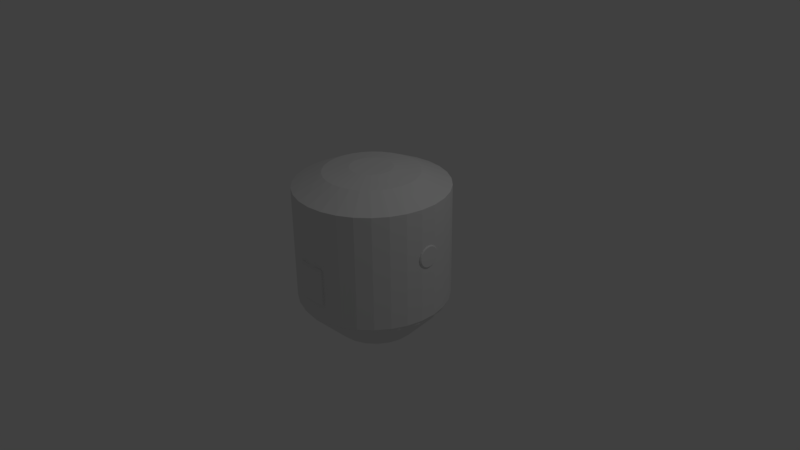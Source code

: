 # Source: BACEHAB1.blend  (saved by Blender 2.77.0; exported with 4.5.12 LTS)
import bpy
from mathutils import Matrix  # noqa: F401  (used for matrix-valued properties, if any)

bpy.ops.wm.read_factory_settings(use_empty=True)
scene = bpy.context.scene
scene.name = 'Scene'

# ---- collections
col_collection_1 = bpy.data.collections.new('Collection 1'); scene.collection.children.link(col_collection_1)
col_collection_2 = bpy.data.collections.new('Collection 2'); scene.collection.children.link(col_collection_2)

# ---- world
world_world = bpy.data.worlds.new('World'); scene.world = world_world
world_world.color = (0.05088, 0.05088, 0.05088)
world_world.use_sun_shadow = False
world_world.sun_shadow_jitter_overblur = 0.0
world_world.cycles.sampling_method = 'MANUAL'

# ---- cameras
cam_camera = bpy.data.cameras.new('Camera')
cam_camera.clip_end = 100.0
cam_camera.lens = 35.0
cam_camera.sensor_width = 32.0
cam_camera.sensor_height = 18.0
cam_camera.ortho_scale = 7.314
cam_camera.dof.focus_distance = 0.0
cam_camera.dof.aperture_fstop = 128.0

# ---- lights
light_lamp = bpy.data.lights.new('Lamp', 'POINT')
light_lamp.transmission_factor = 0.0
light_lamp.cutoff_distance = 30.0
light_lamp.energy = 100.0
light_lamp.shadow_buffer_clip_start = 1.001
light_lamp.shadow_soft_size = 0.1
light_lamp.shadow_maximum_resolution = 0.006
light_lamp.use_absolute_resolution = True

# ---- meshes
me_cylinder_003 = bpy.data.meshes.new('Cylinder.003')
me_cylinder_003.from_pydata([(0.0, 0.33, 0.085), (0.09297, 0.3166, 0.085), (0.1784, 0.2776, 0.085), (0.2494, 0.2161, 0.085), (0.3002, 0.1371, 0.085), (0.3266, 0.04696, 0.085), (0.3266, -0.04696, 0.085), (0.3002, -0.1371, 0.085), (0.2494, -0.2161, 0.085), (0.1784, -0.2776, 0.085), (0.09297, -0.3166, 0.085), (4.983e-08, -0.33, 0.085), (-0.09297, -0.3166, 0.085), (-0.1784, -0.2776, 0.085), (-0.2494, -0.2161, 0.085), (-0.3002, -0.1371, 0.085), (-0.3266, -0.04696, 0.085), (-0.3266, 0.04696, 0.085), (-0.3002, 0.1371, 0.085), (-0.2494, 0.2161, 0.085), (-0.1784, 0.2776, 0.085), (-0.09297, 0.3166, 0.085), (1.746e-08, 0.3053, -0.085), (0.0, 0.33, -0.06058), (0.08602, 0.293, -0.085), (0.09297, 0.3166, -0.06058), (0.1651, 0.2569, -0.085), (0.1784, 0.2776, -0.06058), (0.2308, 0.1999, -0.085), (0.2494, 0.2161, -0.06058), (0.2777, 0.1268, -0.085), (0.3002, 0.1371, -0.06058), (0.3022, 0.04345, -0.085), (0.3266, 0.04696, -0.06058), (0.3022, -0.04345, -0.085), (0.3266, -0.04696, -0.06058), (0.2777, -0.1268, -0.085), (0.3002, -0.1371, -0.06058), (0.2308, -0.1999, -0.085), (0.2494, -0.2161, -0.06058), (0.1651, -0.2569, -0.085), (0.1784, -0.2776, -0.06058), (0.08602, -0.293, -0.085), (0.09297, -0.3166, -0.06058), (4.168e-08, -0.3053, -0.085), (4.983e-08, -0.33, -0.06058), (-0.08602, -0.293, -0.085), (-0.09297, -0.3166, -0.06058), (-0.1651, -0.2569, -0.085), (-0.1784, -0.2776, -0.06058), (-0.2308, -0.1999, -0.085), (-0.2494, -0.2161, -0.06058), (-0.2777, -0.1268, -0.085), (-0.3002, -0.1371, -0.06058), (-0.3022, -0.04345, -0.085), (-0.3266, -0.04696, -0.06058), (-0.3022, 0.04345, -0.085), (-0.3266, 0.04696, -0.06058), (-0.2777, 0.1268, -0.085), (-0.3002, 0.1371, -0.06058), (-0.2308, 0.1999, -0.085), (-0.2494, 0.2161, -0.06058), (-0.1651, 0.2569, -0.085), (-0.1784, 0.2776, -0.06058), (-0.08602, 0.293, -0.085), (-0.09297, 0.3166, -0.06058)], [], [(65, 21, 0, 23), (27, 2, 3, 29), (29, 3, 4, 31), (31, 4, 5, 33), (33, 5, 6, 35), (35, 6, 7, 37), (37, 7, 8, 39), (39, 8, 9, 41), (41, 9, 10, 43), (43, 10, 11, 45), (45, 11, 12, 47), (47, 12, 13, 49), (49, 13, 14, 51), (51, 14, 15, 53), (53, 15, 16, 55), (55, 16, 17, 57), (57, 17, 18, 59), (59, 18, 19, 61), (61, 19, 20, 63), (63, 20, 21, 65), (1, 0, 21, 20, 19, 18, 17, 16, 15, 14, 13, 12, 11, 10, 9, 8, 7, 6, 5, 4, 3, 2), (25, 1, 2, 27), (23, 0, 1, 25), (23, 25, 24, 22), (25, 27, 26, 24), (27, 29, 28, 26), (29, 31, 30, 28), (31, 33, 32, 30), (33, 35, 34, 32), (35, 37, 36, 34), (37, 39, 38, 36), (39, 41, 40, 38), (41, 43, 42, 40), (43, 45, 44, 42), (45, 47, 46, 44), (47, 49, 48, 46), (49, 51, 50, 48), (51, 53, 52, 50), (53, 55, 54, 52), (55, 57, 56, 54), (57, 59, 58, 56), (59, 61, 60, 58), (61, 63, 62, 60), (63, 65, 64, 62), (65, 23, 22, 64), (22, 24, 26, 28, 30, 32, 34, 36, 38, 40, 42, 44, 46, 48, 50, 52, 54, 56, 58, 60, 62, 64)])
me_cylinder_003.use_remesh_preserve_volume = False
me_cylinder_003.use_remesh_preserve_attributes = False
me_cylinder_003.use_mirror_vertex_groups = False
me_cylinder_003.update()
me_cylinder_002 = bpy.data.meshes.new('Cylinder.002')
me_cylinder_002.from_pydata([(0.0, 0.33, 0.085), (0.09297, 0.3166, 0.085), (0.1784, 0.2776, 0.085), (0.2494, 0.2161, 0.085), (0.3002, 0.1371, 0.085), (0.3266, 0.04696, 0.085), (0.3266, -0.04696, 0.085), (0.3002, -0.1371, 0.085), (0.2494, -0.2161, 0.085), (0.1784, -0.2776, 0.085), (0.09297, -0.3166, 0.085), (4.983e-08, -0.33, 0.085), (-0.09297, -0.3166, 0.085), (-0.1784, -0.2776, 0.085), (-0.2494, -0.2161, 0.085), (-0.3002, -0.1371, 0.085), (-0.3266, -0.04696, 0.085), (-0.3266, 0.04696, 0.085), (-0.3002, 0.1371, 0.085), (-0.2494, 0.2161, 0.085), (-0.1784, 0.2776, 0.085), (-0.09297, 0.3166, 0.085), (1.746e-08, 0.3053, -0.085), (0.0, 0.33, -0.06058), (0.08602, 0.293, -0.085), (0.09297, 0.3166, -0.06058), (0.1651, 0.2569, -0.085), (0.1784, 0.2776, -0.06058), (0.2308, 0.1999, -0.085), (0.2494, 0.2161, -0.06058), (0.2777, 0.1268, -0.085), (0.3002, 0.1371, -0.06058), (0.3022, 0.04345, -0.085), (0.3266, 0.04696, -0.06058), (0.3022, -0.04345, -0.085), (0.3266, -0.04696, -0.06058), (0.2777, -0.1268, -0.085), (0.3002, -0.1371, -0.06058), (0.2308, -0.1999, -0.085), (0.2494, -0.2161, -0.06058), (0.1651, -0.2569, -0.085), (0.1784, -0.2776, -0.06058), (0.08602, -0.293, -0.085), (0.09297, -0.3166, -0.06058), (4.168e-08, -0.3053, -0.085), (4.983e-08, -0.33, -0.06058), (-0.08602, -0.293, -0.085), (-0.09297, -0.3166, -0.06058), (-0.1651, -0.2569, -0.085), (-0.1784, -0.2776, -0.06058), (-0.2308, -0.1999, -0.085), (-0.2494, -0.2161, -0.06058), (-0.2777, -0.1268, -0.085), (-0.3002, -0.1371, -0.06058), (-0.3022, -0.04345, -0.085), (-0.3266, -0.04696, -0.06058), (-0.3022, 0.04345, -0.085), (-0.3266, 0.04696, -0.06058), (-0.2777, 0.1268, -0.085), (-0.3002, 0.1371, -0.06058), (-0.2308, 0.1999, -0.085), (-0.2494, 0.2161, -0.06058), (-0.1651, 0.2569, -0.085), (-0.1784, 0.2776, -0.06058), (-0.08602, 0.293, -0.085), (-0.09297, 0.3166, -0.06058)], [], [(65, 21, 0, 23), (27, 2, 3, 29), (29, 3, 4, 31), (31, 4, 5, 33), (33, 5, 6, 35), (35, 6, 7, 37), (37, 7, 8, 39), (39, 8, 9, 41), (41, 9, 10, 43), (43, 10, 11, 45), (45, 11, 12, 47), (47, 12, 13, 49), (49, 13, 14, 51), (51, 14, 15, 53), (53, 15, 16, 55), (55, 16, 17, 57), (57, 17, 18, 59), (59, 18, 19, 61), (61, 19, 20, 63), (63, 20, 21, 65), (1, 0, 21, 20, 19, 18, 17, 16, 15, 14, 13, 12, 11, 10, 9, 8, 7, 6, 5, 4, 3, 2), (25, 1, 2, 27), (23, 0, 1, 25), (23, 25, 24, 22), (25, 27, 26, 24), (27, 29, 28, 26), (29, 31, 30, 28), (31, 33, 32, 30), (33, 35, 34, 32), (35, 37, 36, 34), (37, 39, 38, 36), (39, 41, 40, 38), (41, 43, 42, 40), (43, 45, 44, 42), (45, 47, 46, 44), (47, 49, 48, 46), (49, 51, 50, 48), (51, 53, 52, 50), (53, 55, 54, 52), (55, 57, 56, 54), (57, 59, 58, 56), (59, 61, 60, 58), (61, 63, 62, 60), (63, 65, 64, 62), (65, 23, 22, 64), (22, 24, 26, 28, 30, 32, 34, 36, 38, 40, 42, 44, 46, 48, 50, 52, 54, 56, 58, 60, 62, 64)])
me_cylinder_002.use_remesh_preserve_volume = False
me_cylinder_002.use_remesh_preserve_attributes = False
me_cylinder_002.use_mirror_vertex_groups = False
me_cylinder_002.update()
me_cylinder = bpy.data.meshes.new('Cylinder')
me_cylinder.from_pydata([(0.0, 1.0, -0.5096), (0.0, 1.0, 1.0), (0.2079, 0.9781, -0.5096), (0.2079, 0.9781, 1.0), (0.4067, 0.9135, -0.5096), (0.4067, 0.9135, 1.0), (0.5878, 0.809, -0.5096), (0.5878, 0.809, 1.0), (0.7431, 0.6691, -0.5096), (0.7431, 0.6691, 1.0), (0.866, 0.5, -0.5096), (0.866, 0.5, 1.0), (0.9511, 0.309, -0.5096), (0.9511, 0.309, 1.0), (0.9945, 0.1045, -0.5096), (0.9945, 0.1045, 1.0), (0.9945, -0.1045, -0.5096), (0.9945, -0.1045, 1.0), (0.9511, -0.309, -0.5096), (0.9511, -0.309, 1.0), (0.866, -0.5, -0.5096), (0.866, -0.5, 1.0), (0.7431, -0.6691, -0.5096), (0.7431, -0.6691, 1.0), (0.5878, -0.809, -0.5096), (0.5878, -0.809, 1.0), (0.4067, -0.9135, -0.5096), (0.4067, -0.9135, 1.0), (0.2079, -0.9781, -0.5096), (0.2079, -0.9781, 1.0), (-8.742e-08, -1.0, -0.5096), (-8.742e-08, -1.0, 1.0), (-0.2079, -0.9781, -0.5096), (-0.2079, -0.9781, 1.0), (-0.4067, -0.9135, -0.5096), (-0.4067, -0.9135, 1.0), (-0.5878, -0.809, -0.5096), (-0.5878, -0.809, 1.0), (-0.7431, -0.6691, -0.5096), (-0.7431, -0.6691, 1.0), (-0.866, -0.5, -0.5096), (-0.866, -0.5, 1.0), (-0.9511, -0.309, -0.5096), (-0.9511, -0.309, 1.0), (-0.9945, -0.1045, -0.5096), (-0.9945, -0.1045, 1.0), (-0.9945, 0.1045, -0.5096), (-0.9945, 0.1045, 1.0), (-0.9511, 0.309, -0.5096), (-0.9511, 0.309, 1.0), (-0.866, 0.5, -0.5096), (-0.866, 0.5, 1.0), (-0.7431, 0.6691, -0.5096), (-0.7431, 0.6691, 1.0), (-0.5878, 0.809, -0.5096), (-0.5878, 0.809, 1.0), (-0.4067, 0.9135, -0.5096), (-0.4067, 0.9135, 1.0), (-0.2079, 0.9781, -0.5096), (-0.2079, 0.9781, 1.0), (0.1286, 0.6049, 1.169), (-8.991e-08, 0.6184, 1.169), (0.2515, 0.5649, 1.169), (0.3635, 0.5003, 1.169), (0.4596, 0.4138, 1.169), (0.5355, 0.3092, 1.169), (0.5881, 0.1911, 1.169), (0.615, 0.06464, 1.169), (0.615, -0.06464, 1.169), (0.5881, -0.1911, 1.169), (0.5355, -0.3092, 1.169), (0.4596, -0.4138, 1.169), (0.3635, -0.5003, 1.169), (0.2515, -0.5649, 1.169), (0.1286, -0.6049, 1.169), (-1.44e-07, -0.6184, 1.169), (-0.1286, -0.6049, 1.169), (-0.2515, -0.5649, 1.169), (-0.3635, -0.5003, 1.169), (-0.4596, -0.4138, 1.169), (-0.5355, -0.3092, 1.169), (-0.5881, -0.1911, 1.169), (-0.615, -0.06464, 1.169), (-0.615, 0.06464, 1.169), (-0.5881, 0.1911, 1.169), (-0.5355, 0.3092, 1.169), (-0.4596, 0.4138, 1.169), (-0.3635, 0.5003, 1.169), (-0.2515, 0.5649, 1.169), (-0.1286, 0.6049, 1.169), (0.05751, 0.2706, 1.223), (-1.497e-07, 0.2766, 1.223), (0.1125, 0.2527, 1.223), (0.1626, 0.2238, 1.223), (0.2056, 0.1851, 1.223), (0.2395, 0.1383, 1.223), (0.2631, 0.08548, 1.223), (0.2751, 0.02891, 1.223), (0.2751, -0.02891, 1.223), (0.2631, -0.08548, 1.223), (0.2395, -0.1383, 1.223), (0.2056, -0.1851, 1.223), (0.1626, -0.2238, 1.223), (0.1125, -0.2527, 1.223), (0.05751, -0.2706, 1.223), (-1.739e-07, -0.2766, 1.223), (-0.05751, -0.2706, 1.223), (-0.1125, -0.2527, 1.223), (-0.1626, -0.2238, 1.223), (-0.2056, -0.1851, 1.223), (-0.2395, -0.1383, 1.223), (-0.2631, -0.08548, 1.223), (-0.2751, -0.02891, 1.223), (-0.2751, 0.02891, 1.223), (-0.2631, 0.08548, 1.223), (-0.2395, 0.1383, 1.223), (-0.2056, 0.1851, 1.223), (-0.1626, 0.2238, 1.223), (-0.1125, 0.2527, 1.223), (-0.05751, 0.2706, 1.223), (-0.1715, -0.7171, -0.2736), (-0.1875, -0.7171, -0.2575), (-0.1875, -0.7171, 0.2071), (-0.1715, -0.7171, 0.2231), (0.1848, -0.7171, -0.2575), (0.1688, -0.7171, -0.2736), (0.1688, -0.7171, 0.2231), (0.1848, -0.7171, 0.2071), (-0.161, -1.027, -0.2466), (-0.1875, -1.0, -0.2575), (-0.1605, -1.027, -0.247), (-0.1715, -1.0, -0.2736), (-0.1605, -1.027, 0.1965), (-0.1715, -1.0, 0.2231), (-0.161, -1.027, 0.1961), (-0.1875, -1.0, 0.2071), (0.1578, -1.027, -0.247), (0.1688, -1.0, -0.2736), (0.1583, -1.027, -0.2466), (0.1848, -1.0, -0.2575), (0.1583, -1.027, 0.1961), (0.1848, -1.0, 0.2071), (0.1578, -1.027, 0.1965), (0.1688, -1.0, 0.2231)], [], [(0, 1, 3, 2), (2, 3, 5, 4), (4, 5, 7, 6), (6, 7, 9, 8), (8, 9, 11, 10), (10, 11, 13, 12), (12, 13, 15, 14), (14, 15, 17, 16), (16, 17, 19, 18), (18, 19, 21, 20), (20, 21, 23, 22), (22, 23, 25, 24), (24, 25, 27, 26), (26, 27, 29, 28), (28, 29, 31, 30), (30, 31, 33, 32), (32, 33, 35, 34), (34, 35, 37, 36), (36, 37, 39, 38), (38, 39, 41, 40), (40, 41, 43, 42), (42, 43, 45, 44), (44, 45, 47, 46), (46, 47, 49, 48), (48, 49, 51, 50), (50, 51, 53, 52), (52, 53, 55, 54), (54, 55, 57, 56), (5, 3, 60, 62), (56, 57, 59, 58), (58, 59, 1, 0), (0, 2, 4, 6, 8, 10, 12, 14, 16, 18, 20, 22, 24, 26, 28, 30, 32, 34, 36, 38, 40, 42, 44, 46, 48, 50, 52, 54, 56, 58), (83, 82, 112, 113), (23, 21, 70, 71), (41, 39, 79, 80), (59, 57, 88, 89), (15, 13, 66, 67), (33, 31, 75, 76), (51, 49, 84, 85), (7, 5, 62, 63), (25, 23, 71, 72), (43, 41, 80, 81), (1, 59, 89, 61), (17, 15, 67, 68), (35, 33, 76, 77), (53, 51, 85, 86), (9, 7, 63, 64), (27, 25, 72, 73), (45, 43, 81, 82), (19, 17, 68, 69), (37, 35, 77, 78), (55, 53, 86, 87), (11, 9, 64, 65), (29, 27, 73, 74), (47, 45, 82, 83), (3, 1, 61, 60), (21, 19, 69, 70), (39, 37, 78, 79), (57, 55, 87, 88), (13, 11, 65, 66), (31, 29, 74, 75), (49, 47, 83, 84), (90, 91, 119, 118, 117, 116, 115, 114, 113, 112, 111, 110, 109, 108, 107, 106, 105, 104, 103, 102, 101, 100, 99, 98, 97, 96, 95, 94, 93, 92), (70, 69, 99, 100), (84, 83, 113, 114), (71, 70, 100, 101), (85, 84, 114, 115), (72, 71, 101, 102), (86, 85, 115, 116), (73, 72, 102, 103), (87, 86, 116, 117), (74, 73, 103, 104), (60, 61, 91, 90), (88, 87, 117, 118), (75, 74, 104, 105), (62, 60, 90, 92), (89, 88, 118, 119), (76, 75, 105, 106), (63, 62, 92, 93), (61, 89, 119, 91), (77, 76, 106, 107), (64, 63, 93, 94), (78, 77, 107, 108), (65, 64, 94, 95), (79, 78, 108, 109), (66, 65, 95, 96), (80, 79, 109, 110), (67, 66, 96, 97), (81, 80, 110, 111), (68, 67, 97, 98), (82, 81, 111, 112), (69, 68, 98, 99), (133, 123, 122, 135), (126, 143, 141, 127), (137, 125, 124, 139), (120, 131, 129, 121), (122, 123, 126, 127, 124, 125, 120, 121), (143, 126, 123, 133), (135, 122, 121, 129), (127, 141, 139, 124), (131, 120, 125, 137), (134, 132, 133, 135), (130, 128, 129, 131), (142, 140, 141, 143), (138, 136, 137, 139), (128, 134, 135, 129), (136, 130, 131, 137), (139, 141, 140, 138), (143, 133, 132, 142), (140, 142, 132, 134, 128, 130, 136, 138)])
me_cylinder.use_remesh_preserve_volume = False
me_cylinder.use_remesh_preserve_attributes = False
me_cylinder.use_mirror_vertex_groups = False
me_cylinder.update()
me_cylinder_004 = bpy.data.meshes.new('Cylinder.004')
me_cylinder_004.from_pydata([(0.0, 0.8, -0.295), (0.0, 0.8, -0.2702), (0.2254, 0.7676, -0.295), (0.2254, 0.7676, -0.2702), (0.4325, 0.673, -0.295), (0.4325, 0.673, -0.2702), (0.6046, 0.5239, -0.295), (0.6046, 0.5239, -0.2702), (0.7277, 0.3323, -0.295), (0.7277, 0.3323, -0.2702), (0.7919, 0.1139, -0.295), (0.7919, 0.1139, -0.2702), (0.7919, -0.1139, -0.295), (0.7919, -0.1139, -0.2702), (0.7277, -0.3323, -0.295), (0.7277, -0.3323, -0.2702), (0.6046, -0.5239, -0.295), (0.6046, -0.5239, -0.2702), (0.4325, -0.673, -0.295), (0.4325, -0.673, -0.2702), (0.2254, -0.7676, -0.295), (0.2254, -0.7676, -0.2702), (1.208e-07, -0.8, -0.295), (1.208e-07, -0.8, -0.2702), (-0.2254, -0.7676, -0.295), (-0.2254, -0.7676, -0.2702), (-0.4325, -0.673, -0.295), (-0.4325, -0.673, -0.2702), (-0.6046, -0.5239, -0.295), (-0.6046, -0.5239, -0.2702), (-0.7277, -0.3323, -0.295), (-0.7277, -0.3323, -0.2702), (-0.7919, -0.1139, -0.295), (-0.7919, -0.1139, -0.2702), (-0.7919, 0.1139, -0.295), (-0.7919, 0.1139, -0.2702), (-0.7277, 0.3323, -0.295), (-0.7277, 0.3323, -0.2702), (-0.6046, 0.5239, -0.295), (-0.6046, 0.5239, -0.2702), (-0.4325, 0.673, -0.295), (-0.4325, 0.673, -0.2702), (-0.2254, 0.7676, -0.295), (-0.2254, 0.7676, -0.2702), (-0.0002816, 0.7924, -0.3322), (0.2228, 0.7603, -0.3322), (0.4278, 0.6667, -0.3322), (0.5981, 0.5191, -0.3322), (0.7199, 0.3295, -0.3322), (0.7834, 0.1133, -0.3322), (0.7834, -0.1121, -0.3322), (0.7199, -0.3283, -0.3322), (0.5981, -0.5179, -0.3322), (0.4278, -0.6655, -0.3322), (0.2228, -0.7591, -0.3322), (-0.0002814, -0.7912, -0.3322), (-0.2234, -0.7591, -0.3322), (-0.4284, -0.6655, -0.3322), (-0.5987, -0.5179, -0.3322), (-0.7205, -0.3283, -0.3322), (-0.784, -0.1121, -0.3322), (-0.784, 0.1133, -0.3322), (-0.7205, 0.3295, -0.3322), (-0.5987, 0.5191, -0.3322), (-0.4284, 0.6667, -0.3322), (-0.2234, 0.7603, -0.3322), (-0.2234, 0.7603, 0.2518), (-0.4284, 0.6667, 0.2518), (-0.01244, 0.4642, -0.72), (0.1107, 0.4465, -0.72), (0.2238, 0.3949, -0.72), (0.3178, 0.3134, -0.72), (0.3851, 0.2088, -0.72), (0.4201, 0.08943, -0.72), (0.4201, -0.03496, -0.72), (0.3851, -0.1543, -0.72), (0.3178, -0.2589, -0.72), (0.2238, -0.3404, -0.72), (0.1107, -0.3921, -0.72), (-0.01244, -0.4098, -0.72), (-0.1356, -0.3921, -0.72), (-0.2487, -0.3404, -0.72), (-0.3427, -0.2589, -0.72), (-0.4099, -0.1543, -0.72), (-0.445, -0.03496, -0.72), (-0.445, 0.08943, -0.72), (-0.4099, 0.2088, -0.72), (-0.3427, 0.3134, -0.72), (-0.2487, 0.3949, -0.72), (-0.1356, 0.4465, -0.72), (-0.1356, 0.4465, -0.3977), (-0.2487, 0.3949, -0.3977)], [], [(0, 1, 3, 2), (2, 3, 5, 4), (4, 5, 7, 6), (6, 7, 9, 8), (8, 9, 11, 10), (10, 11, 13, 12), (12, 13, 15, 14), (14, 15, 17, 16), (16, 17, 19, 18), (18, 19, 21, 20), (20, 21, 23, 22), (22, 23, 25, 24), (24, 25, 27, 26), (26, 27, 29, 28), (28, 29, 31, 30), (30, 31, 33, 32), (32, 33, 35, 34), (34, 35, 37, 36), (36, 37, 39, 38), (38, 39, 41, 40), (3, 1, 43, 41, 39, 37, 35, 33, 31, 29, 27, 25, 23, 21, 19, 17, 15, 13, 11, 9, 7, 5), (40, 41, 43, 42), (42, 43, 1, 0), (10, 12, 50, 49), (46, 47, 71, 70), (20, 22, 55, 54), (30, 32, 60, 59), (40, 42, 65, 64), (6, 8, 48, 47), (43, 41, 67, 66), (16, 18, 53, 52), (26, 28, 58, 57), (36, 38, 63, 62), (2, 4, 46, 45), (12, 14, 51, 50), (22, 24, 56, 55), (32, 34, 61, 60), (42, 0, 44, 65), (8, 10, 49, 48), (18, 20, 54, 53), (28, 30, 59, 58), (38, 40, 64, 63), (4, 6, 47, 46), (14, 16, 52, 51), (0, 2, 45, 44), (24, 26, 57, 56), (34, 36, 62, 61), (68, 69, 70, 71, 72, 73, 74, 75, 76, 77, 78, 79, 80, 81, 82, 83, 84, 85, 86, 87, 88, 89), (61, 62, 86, 85), (54, 55, 79, 78), (47, 48, 72, 71), (62, 63, 87, 86), (55, 56, 80, 79), (48, 49, 73, 72), (63, 64, 88, 87), (56, 57, 81, 80), (49, 50, 74, 73), (64, 65, 89, 88), (57, 58, 82, 81), (50, 51, 75, 74), (66, 67, 91, 90), (58, 59, 83, 82), (51, 52, 76, 75), (65, 44, 68, 89), (44, 45, 69, 68), (59, 60, 84, 83), (52, 53, 77, 76), (45, 46, 70, 69), (60, 61, 85, 84), (53, 54, 78, 77)])
me_cylinder_004.use_remesh_preserve_volume = False
me_cylinder_004.use_remesh_preserve_attributes = False
me_cylinder_004.use_mirror_vertex_groups = False
me_cylinder_004.update()

# ---- objects
ob_cylinder_002 = bpy.data.objects.new('Cylinder.002', me_cylinder_003)
ob_cylinder_001 = bpy.data.objects.new('Cylinder.001', me_cylinder_002)
ob_cylinder = bpy.data.objects.new('Cylinder', me_cylinder)
ob_lamp = bpy.data.objects.new('Lamp', light_lamp)
ob_camera = bpy.data.objects.new('Camera', cam_camera)
ob_cylinder_003 = bpy.data.objects.new('Cylinder.003', me_cylinder_004)

# ---- transforms, parenting, visibility, modifiers, constraints
ob_cylinder_002.location = (0.9726, -0.0002618, 0.3514)
ob_cylinder_002.rotation_euler = (-0.0, 1.572, -3.127)
ob_cylinder_002.scale = (0.4387, 0.4387, 0.4387)
ob_cylinder_002.lineart.crease_threshold = 0.0
ob_cylinder_001.location = (-0.9717, -0.004967, 0.3483)
ob_cylinder_001.rotation_euler = (-0.0, 1.572, -0.0)
ob_cylinder_001.scale = (0.4387, 0.4387, 0.4387)
ob_cylinder_001.lineart.crease_threshold = 0.0
ob_cylinder.location = (0.0, 0.0, 0.0)
ob_cylinder.lineart.crease_threshold = 0.0
ob_lamp.location = (4.076, 1.005, 5.904)
ob_lamp.rotation_euler = (0.6503, 0.05522, 1.866)
ob_lamp.lock_rotations_4d = False
ob_lamp.empty_display_type = 'ARROWS'
ob_lamp.color = (0.0, 0.0, 0.0, 0.0)
ob_lamp.lineart.crease_threshold = 0.0
ob_camera.location = (7.481, -6.508, 5.344)
ob_camera.rotation_euler = (1.109, 0.01082, 0.8149)
ob_camera.lock_rotations_4d = False
ob_camera.empty_display_type = 'ARROWS'
ob_camera.color = (0.0, 0.0, 0.0, 0.0)
ob_camera.display_type = 'WIRE'
ob_camera.lineart.crease_threshold = 0.0
ob_cylinder_003.location = (0.006597, -0.003309, -0.1509)
ob_cylinder_003.scale = (1.231, 1.231, 1.231)
ob_cylinder_003.lineart.crease_threshold = 0.0

# ---- collection membership
col_collection_1.objects.link(ob_cylinder_002)
col_collection_1.objects.link(ob_cylinder_001)
col_collection_1.objects.link(ob_cylinder)
col_collection_1.objects.link(ob_lamp)
col_collection_1.objects.link(ob_camera)
col_collection_2.objects.link(ob_cylinder_003)

# ---- scene / render settings (as saved in the file)
scene.camera = ob_camera
scene.frame_start = 1; scene.frame_end = 250; scene.frame_set(1)
scene.render.engine = 'BLENDER_EEVEE_NEXT'
scene.render.resolution_percentage = 50
scene.render.dither_intensity = 0.0
scene.cycles.use_denoising = False
scene.cycles.samples = 128
scene.cycles.sampling_pattern = 'TABULATED_SOBOL'
scene.cycles.light_sampling_threshold = 0.0
scene.cycles.use_adaptive_sampling = False
scene.cycles.use_light_tree = False
scene.cycles.blur_glossy = 0.0
scene.cycles.sample_clamp_indirect = 0.0
scene.view_settings.view_transform = 'Standard'
bpy.context.view_layer.update()
